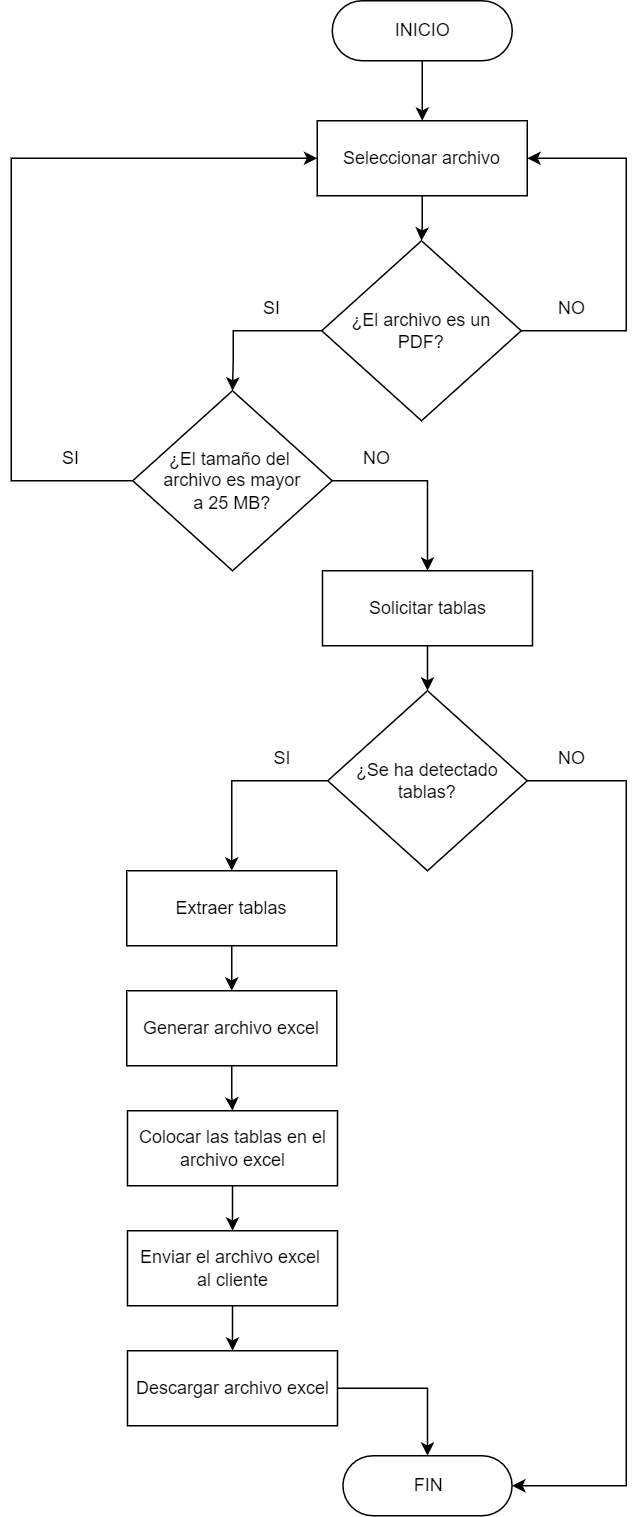

The diagram above was exported from draw.io. Its source (the exported page's mxGraphModel, read from the mxfile embedded in the PNG):
<mxGraphModel dx="1104" dy="516" grid="1" gridSize="10" guides="1" tooltips="1" connect="1" arrows="1" fold="1" page="1" pageScale="1" pageWidth="827" pageHeight="1169" math="0" shadow="0">
  <root>
    <mxCell id="0" />
    <mxCell id="1" parent="0" />
    <mxCell id="c9Mq_ZDmO3EoJCzmg_TH-3" value="" style="edgeStyle=orthogonalEdgeStyle;rounded=0;orthogonalLoop=1;jettySize=auto;html=1;" parent="1" source="c9Mq_ZDmO3EoJCzmg_TH-1" target="c9Mq_ZDmO3EoJCzmg_TH-2" edge="1">
      <mxGeometry relative="1" as="geometry" />
    </mxCell>
    <mxCell id="c9Mq_ZDmO3EoJCzmg_TH-1" value="INICIO" style="html=1;dashed=0;whitespace=wrap;shape=mxgraph.dfd.start;labelBorderColor=none;fontSize=12;" parent="1" vertex="1">
      <mxGeometry x="354" y="30" width="120" height="40" as="geometry" />
    </mxCell>
    <mxCell id="BePWigYHwBeLOZR0v7cw-2" value="" style="edgeStyle=orthogonalEdgeStyle;rounded=0;orthogonalLoop=1;jettySize=auto;html=1;" parent="1" source="c9Mq_ZDmO3EoJCzmg_TH-2" target="BePWigYHwBeLOZR0v7cw-1" edge="1">
      <mxGeometry relative="1" as="geometry" />
    </mxCell>
    <mxCell id="c9Mq_ZDmO3EoJCzmg_TH-2" value="Seleccionar archivo" style="rounded=0;whiteSpace=wrap;html=1;" parent="1" vertex="1">
      <mxGeometry x="344" y="110" width="140" height="50" as="geometry" />
    </mxCell>
    <mxCell id="c9Mq_ZDmO3EoJCzmg_TH-6" value="FIN" style="html=1;dashed=0;whitespace=wrap;shape=mxgraph.dfd.start;labelBorderColor=none;fontSize=12;" parent="1" vertex="1">
      <mxGeometry x="361.12999999999977" y="1000" width="112.75" height="40" as="geometry" />
    </mxCell>
    <mxCell id="BePWigYHwBeLOZR0v7cw-8" style="edgeStyle=orthogonalEdgeStyle;rounded=0;orthogonalLoop=1;jettySize=auto;html=1;entryX=0.5;entryY=0;entryDx=0;entryDy=0;" parent="1" source="c9Mq_ZDmO3EoJCzmg_TH-7" target="BePWigYHwBeLOZR0v7cw-7" edge="1">
      <mxGeometry relative="1" as="geometry">
        <Array as="points">
          <mxPoint x="417" y="350" />
        </Array>
      </mxGeometry>
    </mxCell>
    <mxCell id="BePWigYHwBeLOZR0v7cw-12" style="edgeStyle=orthogonalEdgeStyle;rounded=0;orthogonalLoop=1;jettySize=auto;html=1;entryX=0;entryY=0.5;entryDx=0;entryDy=0;" parent="1" source="c9Mq_ZDmO3EoJCzmg_TH-7" target="c9Mq_ZDmO3EoJCzmg_TH-2" edge="1">
      <mxGeometry relative="1" as="geometry">
        <Array as="points">
          <mxPoint x="140" y="350" />
          <mxPoint x="140" y="135" />
        </Array>
      </mxGeometry>
    </mxCell>
    <mxCell id="c9Mq_ZDmO3EoJCzmg_TH-7" value="¿El tamaño del&amp;nbsp;&lt;br&gt;archivo es mayor&lt;br&gt;a 25 MB?" style="rhombus;whiteSpace=wrap;html=1;" parent="1" vertex="1">
      <mxGeometry x="221" y="290" width="133" height="120" as="geometry" />
    </mxCell>
    <mxCell id="BePWigYHwBeLOZR0v7cw-3" style="edgeStyle=orthogonalEdgeStyle;rounded=0;orthogonalLoop=1;jettySize=auto;html=1;entryX=0.5;entryY=0;entryDx=0;entryDy=0;" parent="1" source="BePWigYHwBeLOZR0v7cw-1" target="c9Mq_ZDmO3EoJCzmg_TH-7" edge="1">
      <mxGeometry relative="1" as="geometry">
        <Array as="points">
          <mxPoint x="288" y="250" />
          <mxPoint x="288" y="270" />
        </Array>
      </mxGeometry>
    </mxCell>
    <mxCell id="BePWigYHwBeLOZR0v7cw-11" style="edgeStyle=orthogonalEdgeStyle;rounded=0;orthogonalLoop=1;jettySize=auto;html=1;entryX=1;entryY=0.5;entryDx=0;entryDy=0;" parent="1" source="BePWigYHwBeLOZR0v7cw-1" target="c9Mq_ZDmO3EoJCzmg_TH-2" edge="1">
      <mxGeometry relative="1" as="geometry">
        <Array as="points">
          <mxPoint x="550" y="250" />
          <mxPoint x="550" y="135" />
        </Array>
      </mxGeometry>
    </mxCell>
    <mxCell id="BePWigYHwBeLOZR0v7cw-1" value="¿El archivo es un&lt;br&gt;PDF?" style="rhombus;whiteSpace=wrap;html=1;" parent="1" vertex="1">
      <mxGeometry x="347" y="190" width="133" height="120" as="geometry" />
    </mxCell>
    <mxCell id="BePWigYHwBeLOZR0v7cw-4" value="SI" style="text;html=1;strokeColor=none;fillColor=none;align=center;verticalAlign=middle;whiteSpace=wrap;rounded=0;" parent="1" vertex="1">
      <mxGeometry x="284" y="220" width="60" height="30" as="geometry" />
    </mxCell>
    <mxCell id="BePWigYHwBeLOZR0v7cw-6" value="SI" style="text;html=1;strokeColor=none;fillColor=none;align=center;verticalAlign=middle;whiteSpace=wrap;rounded=0;" parent="1" vertex="1">
      <mxGeometry x="150" y="320" width="60" height="30" as="geometry" />
    </mxCell>
    <mxCell id="BePWigYHwBeLOZR0v7cw-14" value="" style="edgeStyle=orthogonalEdgeStyle;rounded=0;orthogonalLoop=1;jettySize=auto;html=1;" parent="1" source="BePWigYHwBeLOZR0v7cw-7" target="BePWigYHwBeLOZR0v7cw-13" edge="1">
      <mxGeometry relative="1" as="geometry" />
    </mxCell>
    <mxCell id="BePWigYHwBeLOZR0v7cw-7" value="Solicitar tablas" style="rounded=0;whiteSpace=wrap;html=1;" parent="1" vertex="1">
      <mxGeometry x="347.5" y="410" width="140" height="50" as="geometry" />
    </mxCell>
    <mxCell id="BePWigYHwBeLOZR0v7cw-9" value="NO" style="text;html=1;strokeColor=none;fillColor=none;align=center;verticalAlign=middle;whiteSpace=wrap;rounded=0;" parent="1" vertex="1">
      <mxGeometry x="484" y="220" width="60" height="30" as="geometry" />
    </mxCell>
    <mxCell id="BePWigYHwBeLOZR0v7cw-10" value="NO" style="text;html=1;strokeColor=none;fillColor=none;align=center;verticalAlign=middle;whiteSpace=wrap;rounded=0;" parent="1" vertex="1">
      <mxGeometry x="354" y="320" width="60" height="30" as="geometry" />
    </mxCell>
    <mxCell id="BePWigYHwBeLOZR0v7cw-16" style="edgeStyle=orthogonalEdgeStyle;rounded=0;orthogonalLoop=1;jettySize=auto;html=1;entryX=1;entryY=0.5;entryDx=0;entryDy=0;entryPerimeter=0;" parent="1" source="BePWigYHwBeLOZR0v7cw-13" target="c9Mq_ZDmO3EoJCzmg_TH-6" edge="1">
      <mxGeometry relative="1" as="geometry">
        <Array as="points">
          <mxPoint x="550" y="550" />
          <mxPoint x="550" y="1020" />
        </Array>
      </mxGeometry>
    </mxCell>
    <mxCell id="BePWigYHwBeLOZR0v7cw-20" style="edgeStyle=orthogonalEdgeStyle;rounded=0;orthogonalLoop=1;jettySize=auto;html=1;entryX=0.5;entryY=0;entryDx=0;entryDy=0;" parent="1" source="BePWigYHwBeLOZR0v7cw-13" target="BePWigYHwBeLOZR0v7cw-19" edge="1">
      <mxGeometry relative="1" as="geometry">
        <Array as="points">
          <mxPoint x="287" y="550" />
        </Array>
      </mxGeometry>
    </mxCell>
    <mxCell id="BePWigYHwBeLOZR0v7cw-13" value="¿Se ha detectado&lt;br&gt;tablas?" style="rhombus;whiteSpace=wrap;html=1;" parent="1" vertex="1">
      <mxGeometry x="351" y="490" width="133" height="120" as="geometry" />
    </mxCell>
    <mxCell id="BePWigYHwBeLOZR0v7cw-17" value="NO" style="text;html=1;strokeColor=none;fillColor=none;align=center;verticalAlign=middle;whiteSpace=wrap;rounded=0;" parent="1" vertex="1">
      <mxGeometry x="484" y="520" width="60" height="30" as="geometry" />
    </mxCell>
    <mxCell id="BePWigYHwBeLOZR0v7cw-18" value="SI" style="text;html=1;strokeColor=none;fillColor=none;align=center;verticalAlign=middle;whiteSpace=wrap;rounded=0;" parent="1" vertex="1">
      <mxGeometry x="291" y="520" width="60" height="30" as="geometry" />
    </mxCell>
    <mxCell id="BePWigYHwBeLOZR0v7cw-22" value="" style="edgeStyle=orthogonalEdgeStyle;rounded=0;orthogonalLoop=1;jettySize=auto;html=1;" parent="1" source="BePWigYHwBeLOZR0v7cw-19" target="BePWigYHwBeLOZR0v7cw-21" edge="1">
      <mxGeometry relative="1" as="geometry" />
    </mxCell>
    <mxCell id="BePWigYHwBeLOZR0v7cw-19" value="Extraer tablas" style="rounded=0;whiteSpace=wrap;html=1;" parent="1" vertex="1">
      <mxGeometry x="217" y="610" width="140" height="50" as="geometry" />
    </mxCell>
    <mxCell id="BePWigYHwBeLOZR0v7cw-24" value="" style="edgeStyle=orthogonalEdgeStyle;rounded=0;orthogonalLoop=1;jettySize=auto;html=1;" parent="1" source="BePWigYHwBeLOZR0v7cw-21" target="BePWigYHwBeLOZR0v7cw-23" edge="1">
      <mxGeometry relative="1" as="geometry" />
    </mxCell>
    <mxCell id="BePWigYHwBeLOZR0v7cw-21" value="Generar archivo excel" style="rounded=0;whiteSpace=wrap;html=1;" parent="1" vertex="1">
      <mxGeometry x="217" y="690" width="140" height="50" as="geometry" />
    </mxCell>
    <mxCell id="BePWigYHwBeLOZR0v7cw-26" value="" style="edgeStyle=orthogonalEdgeStyle;rounded=0;orthogonalLoop=1;jettySize=auto;html=1;" parent="1" source="BePWigYHwBeLOZR0v7cw-23" target="BePWigYHwBeLOZR0v7cw-25" edge="1">
      <mxGeometry relative="1" as="geometry" />
    </mxCell>
    <mxCell id="BePWigYHwBeLOZR0v7cw-23" value="Colocar las tablas en el&lt;br&gt;archivo excel" style="rounded=0;whiteSpace=wrap;html=1;" parent="1" vertex="1">
      <mxGeometry x="217.5" y="770" width="140" height="50" as="geometry" />
    </mxCell>
    <mxCell id="BePWigYHwBeLOZR0v7cw-28" value="" style="edgeStyle=orthogonalEdgeStyle;rounded=0;orthogonalLoop=1;jettySize=auto;html=1;" parent="1" source="BePWigYHwBeLOZR0v7cw-25" target="BePWigYHwBeLOZR0v7cw-27" edge="1">
      <mxGeometry relative="1" as="geometry" />
    </mxCell>
    <mxCell id="BePWigYHwBeLOZR0v7cw-25" value="Enviar el archivo excel&amp;nbsp;&lt;br&gt;al cliente" style="rounded=0;whiteSpace=wrap;html=1;" parent="1" vertex="1">
      <mxGeometry x="217.5" y="850" width="140" height="50" as="geometry" />
    </mxCell>
    <mxCell id="BePWigYHwBeLOZR0v7cw-29" style="edgeStyle=orthogonalEdgeStyle;rounded=0;orthogonalLoop=1;jettySize=auto;html=1;" parent="1" source="BePWigYHwBeLOZR0v7cw-27" target="c9Mq_ZDmO3EoJCzmg_TH-6" edge="1">
      <mxGeometry relative="1" as="geometry" />
    </mxCell>
    <mxCell id="BePWigYHwBeLOZR0v7cw-27" value="Descargar archivo excel" style="rounded=0;whiteSpace=wrap;html=1;" parent="1" vertex="1">
      <mxGeometry x="217.5" y="930" width="140" height="50" as="geometry" />
    </mxCell>
  </root>
</mxGraphModel>